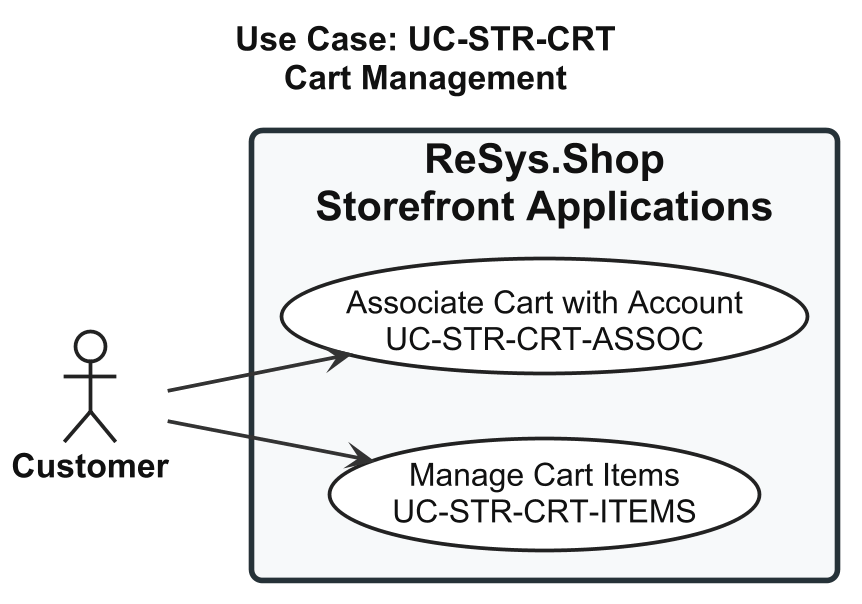

The diagram above was rendered by PlantUML. Its source (embedded in the PNG):
@startuml usecase-cart-management

left to right direction

skinparam shadowing false
skinparam dpi 180

<style>

root {
  FontName "Arial"
  FontSize 18
  FontColor #111111
}

actor {
  FontName "Arial"
  FontSize 18
  FontStyle bold
  FontColor #111111
  BackgroundColor #FFFFFF
  LineColor #222222
  LineThickness 2
}

usecase {
  FontName "Arial"
  FontSize 17
  FontColor #111111
  FontStyle plain
  BackgroundColor #FFFFFF
  LineColor #222222
  LineThickness 2
  Padding 18
}

rectangle {
  FontName "Arial"
  FontSize 22
  FontStyle bold
  FontColor #111111
  BackgroundColor #F7F9FA
  LineColor #263238
  LineThickness 3
  RoundCorner 12
  Padding 30
}

arrow {
  FontName "Arial"
  FontSize 15
  FontColor #111111
  LineColor #333333
  LineThickness 2
}

</style>

title Use Case: UC-STR-CRT\nCart Management

actor "Customer" as Customer

rectangle "ReSys.Shop\nStorefront Applications" {

  usecase "Manage Cart Items\nUC-STR-CRT-ITEMS" as UC_ITEMS

  usecase "Associate Cart with Account\nUC-STR-CRT-ASSOC" as UC_ASSOCIATE

}

Customer --> UC_ITEMS
Customer --> UC_ASSOCIATE

@enduml